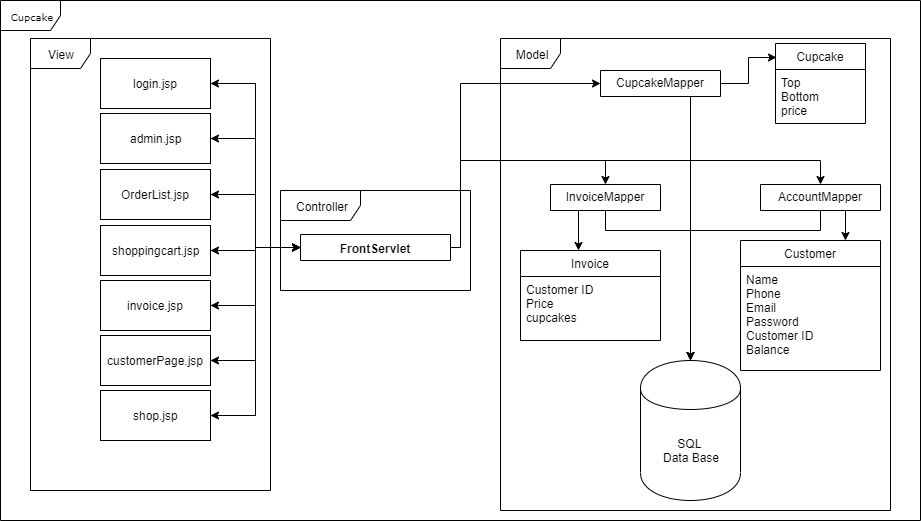

The diagram above was exported from draw.io. Its source (the exported page's mxGraphModel, read from the mxfile embedded in the PNG):
<mxGraphModel dx="1345" dy="771" grid="1" gridSize="10" guides="1" tooltips="1" connect="1" arrows="1" fold="1" page="1" pageScale="1" pageWidth="200" pageHeight="600" background="#ffffff" math="0" shadow="0">
  <root>
    <mxCell id="0" />
    <mxCell id="1" parent="0" />
    <mxCell id="17acba5748e5396b-1" value="Cupcake" style="shape=umlFrame;whiteSpace=wrap;html=1;rounded=0;shadow=0;comic=0;labelBackgroundColor=none;strokeColor=#000000;strokeWidth=1;fillColor=#ffffff;fontFamily=Verdana;fontSize=10;fontColor=#000000;align=center;" parent="1" vertex="1">
      <mxGeometry x="40" y="40" width="920" height="520" as="geometry" />
    </mxCell>
    <mxCell id="J_JnEnCbStWJU3Smi2vb-38" value="Controller" style="shape=umlFrame;whiteSpace=wrap;html=1;width=80;height=30;" vertex="1" parent="1">
      <mxGeometry x="320" y="230" width="190" height="100" as="geometry" />
    </mxCell>
    <mxCell id="J_JnEnCbStWJU3Smi2vb-23" style="edgeStyle=orthogonalEdgeStyle;rounded=0;orthogonalLoop=1;jettySize=auto;html=1;entryX=0;entryY=0.5;entryDx=0;entryDy=0;" edge="1" parent="1" target="J_JnEnCbStWJU3Smi2vb-13">
      <mxGeometry relative="1" as="geometry">
        <mxPoint x="520" y="212" as="sourcePoint" />
      </mxGeometry>
    </mxCell>
    <mxCell id="J_JnEnCbStWJU3Smi2vb-21" style="edgeStyle=orthogonalEdgeStyle;rounded=0;orthogonalLoop=1;jettySize=auto;html=1;entryX=0.5;entryY=0;entryDx=0;entryDy=0;" edge="1" parent="1" target="J_JnEnCbStWJU3Smi2vb-13">
      <mxGeometry relative="1" as="geometry">
        <mxPoint x="690" y="207" as="sourcePoint" />
      </mxGeometry>
    </mxCell>
    <mxCell id="J_JnEnCbStWJU3Smi2vb-28" style="edgeStyle=orthogonalEdgeStyle;rounded=0;orthogonalLoop=1;jettySize=auto;html=1;exitX=0.5;exitY=0;exitDx=0;exitDy=0;entryX=0.5;entryY=0;entryDx=0;entryDy=0;" edge="1" parent="1" target="J_JnEnCbStWJU3Smi2vb-5">
      <mxGeometry relative="1" as="geometry">
        <mxPoint x="220" y="90" as="sourcePoint" />
      </mxGeometry>
    </mxCell>
    <mxCell id="J_JnEnCbStWJU3Smi2vb-26" style="edgeStyle=orthogonalEdgeStyle;rounded=0;orthogonalLoop=1;jettySize=auto;html=1;entryX=0.993;entryY=0.115;entryDx=0;entryDy=0;entryPerimeter=0;" edge="1" parent="1" source="J_JnEnCbStWJU3Smi2vb-3">
      <mxGeometry relative="1" as="geometry">
        <mxPoint x="289" y="119" as="targetPoint" />
      </mxGeometry>
    </mxCell>
    <mxCell id="J_JnEnCbStWJU3Smi2vb-27" style="edgeStyle=orthogonalEdgeStyle;rounded=0;orthogonalLoop=1;jettySize=auto;html=1;" edge="1" parent="1" target="J_JnEnCbStWJU3Smi2vb-9">
      <mxGeometry relative="1" as="geometry">
        <mxPoint x="220" y="142" as="sourcePoint" />
      </mxGeometry>
    </mxCell>
    <mxCell id="J_JnEnCbStWJU3Smi2vb-57" style="edgeStyle=orthogonalEdgeStyle;rounded=0;orthogonalLoop=1;jettySize=auto;html=1;exitX=1;exitY=0.5;exitDx=0;exitDy=0;entryX=0;entryY=0.5;entryDx=0;entryDy=0;" edge="1" parent="1" source="J_JnEnCbStWJU3Smi2vb-33" target="J_JnEnCbStWJU3Smi2vb-50">
      <mxGeometry relative="1" as="geometry">
        <Array as="points">
          <mxPoint x="500" y="287" />
          <mxPoint x="500" y="123" />
        </Array>
      </mxGeometry>
    </mxCell>
    <mxCell id="J_JnEnCbStWJU3Smi2vb-58" style="edgeStyle=orthogonalEdgeStyle;rounded=0;orthogonalLoop=1;jettySize=auto;html=1;entryX=0.5;entryY=0;entryDx=0;entryDy=0;" edge="1" parent="1" source="J_JnEnCbStWJU3Smi2vb-33" target="J_JnEnCbStWJU3Smi2vb-42">
      <mxGeometry relative="1" as="geometry">
        <Array as="points">
          <mxPoint x="500" y="287" />
          <mxPoint x="500" y="200" />
          <mxPoint x="645" y="200" />
        </Array>
      </mxGeometry>
    </mxCell>
    <mxCell id="J_JnEnCbStWJU3Smi2vb-59" style="edgeStyle=orthogonalEdgeStyle;rounded=0;orthogonalLoop=1;jettySize=auto;html=1;entryX=0.5;entryY=0;entryDx=0;entryDy=0;" edge="1" parent="1" source="J_JnEnCbStWJU3Smi2vb-33" target="J_JnEnCbStWJU3Smi2vb-46">
      <mxGeometry relative="1" as="geometry">
        <Array as="points">
          <mxPoint x="500" y="287" />
          <mxPoint x="500" y="200" />
          <mxPoint x="860" y="200" />
        </Array>
      </mxGeometry>
    </mxCell>
    <mxCell id="J_JnEnCbStWJU3Smi2vb-86" style="edgeStyle=orthogonalEdgeStyle;rounded=0;orthogonalLoop=1;jettySize=auto;html=1;exitX=0;exitY=0.5;exitDx=0;exitDy=0;entryX=1;entryY=0.5;entryDx=0;entryDy=0;" edge="1" parent="1" source="J_JnEnCbStWJU3Smi2vb-33" target="J_JnEnCbStWJU3Smi2vb-60">
      <mxGeometry relative="1" as="geometry" />
    </mxCell>
    <mxCell id="J_JnEnCbStWJU3Smi2vb-87" style="edgeStyle=orthogonalEdgeStyle;rounded=0;orthogonalLoop=1;jettySize=auto;html=1;entryX=1;entryY=0.5;entryDx=0;entryDy=0;" edge="1" parent="1" source="J_JnEnCbStWJU3Smi2vb-33" target="J_JnEnCbStWJU3Smi2vb-61">
      <mxGeometry relative="1" as="geometry" />
    </mxCell>
    <mxCell id="J_JnEnCbStWJU3Smi2vb-88" style="edgeStyle=orthogonalEdgeStyle;rounded=0;orthogonalLoop=1;jettySize=auto;html=1;entryX=1;entryY=0.5;entryDx=0;entryDy=0;" edge="1" parent="1" source="J_JnEnCbStWJU3Smi2vb-33" target="J_JnEnCbStWJU3Smi2vb-63">
      <mxGeometry relative="1" as="geometry" />
    </mxCell>
    <mxCell id="J_JnEnCbStWJU3Smi2vb-89" style="edgeStyle=orthogonalEdgeStyle;rounded=0;orthogonalLoop=1;jettySize=auto;html=1;entryX=1;entryY=0.5;entryDx=0;entryDy=0;" edge="1" parent="1" source="J_JnEnCbStWJU3Smi2vb-33" target="J_JnEnCbStWJU3Smi2vb-62">
      <mxGeometry relative="1" as="geometry" />
    </mxCell>
    <mxCell id="J_JnEnCbStWJU3Smi2vb-90" style="edgeStyle=orthogonalEdgeStyle;rounded=0;orthogonalLoop=1;jettySize=auto;html=1;entryX=1;entryY=0.5;entryDx=0;entryDy=0;" edge="1" parent="1" source="J_JnEnCbStWJU3Smi2vb-33" target="J_JnEnCbStWJU3Smi2vb-66">
      <mxGeometry relative="1" as="geometry" />
    </mxCell>
    <mxCell id="J_JnEnCbStWJU3Smi2vb-91" style="edgeStyle=orthogonalEdgeStyle;rounded=0;orthogonalLoop=1;jettySize=auto;html=1;entryX=1;entryY=0.5;entryDx=0;entryDy=0;" edge="1" parent="1" source="J_JnEnCbStWJU3Smi2vb-33" target="J_JnEnCbStWJU3Smi2vb-65">
      <mxGeometry relative="1" as="geometry" />
    </mxCell>
    <mxCell id="J_JnEnCbStWJU3Smi2vb-92" style="edgeStyle=orthogonalEdgeStyle;rounded=0;orthogonalLoop=1;jettySize=auto;html=1;entryX=1;entryY=0.5;entryDx=0;entryDy=0;" edge="1" parent="1" source="J_JnEnCbStWJU3Smi2vb-33" target="J_JnEnCbStWJU3Smi2vb-64">
      <mxGeometry relative="1" as="geometry" />
    </mxCell>
    <mxCell id="J_JnEnCbStWJU3Smi2vb-33" value="FrontServlet" style="swimlane;fontStyle=1;align=center;verticalAlign=top;childLayout=stackLayout;horizontal=1;startSize=26;horizontalStack=0;resizeParent=1;resizeParentMax=0;resizeLast=0;collapsible=1;marginBottom=0;" vertex="1" collapsed="1" parent="1">
      <mxGeometry x="340" y="274" width="150" height="26" as="geometry">
        <mxRectangle x="420" y="252" width="160" height="86" as="alternateBounds" />
      </mxGeometry>
    </mxCell>
    <mxCell id="J_JnEnCbStWJU3Smi2vb-34" value="+ field: type" style="text;strokeColor=none;fillColor=none;align=left;verticalAlign=top;spacingLeft=4;spacingRight=4;overflow=hidden;rotatable=0;points=[[0,0.5],[1,0.5]];portConstraint=eastwest;" vertex="1" parent="J_JnEnCbStWJU3Smi2vb-33">
      <mxGeometry y="26" width="150" height="26" as="geometry" />
    </mxCell>
    <mxCell id="J_JnEnCbStWJU3Smi2vb-35" value="" style="line;strokeWidth=1;fillColor=none;align=left;verticalAlign=middle;spacingTop=-1;spacingLeft=3;spacingRight=3;rotatable=0;labelPosition=right;points=[];portConstraint=eastwest;" vertex="1" parent="J_JnEnCbStWJU3Smi2vb-33">
      <mxGeometry y="52" width="150" height="8" as="geometry" />
    </mxCell>
    <mxCell id="J_JnEnCbStWJU3Smi2vb-36" value="+ method(type): type" style="text;strokeColor=none;fillColor=none;align=left;verticalAlign=top;spacingLeft=4;spacingRight=4;overflow=hidden;rotatable=0;points=[[0,0.5],[1,0.5]];portConstraint=eastwest;" vertex="1" parent="J_JnEnCbStWJU3Smi2vb-33">
      <mxGeometry y="60" width="150" height="26" as="geometry" />
    </mxCell>
    <mxCell id="J_JnEnCbStWJU3Smi2vb-39" value="View" style="shape=umlFrame;whiteSpace=wrap;html=1;" vertex="1" parent="1">
      <mxGeometry x="70" y="78" width="240" height="452" as="geometry" />
    </mxCell>
    <mxCell id="J_JnEnCbStWJU3Smi2vb-40" value="Model" style="shape=umlFrame;whiteSpace=wrap;html=1;" vertex="1" parent="1">
      <mxGeometry x="540" y="78" width="390" height="472" as="geometry" />
    </mxCell>
    <mxCell id="J_JnEnCbStWJU3Smi2vb-41" value="SQL &lt;br&gt;Data Base" style="shape=cylinder;whiteSpace=wrap;html=1;boundedLbl=1;backgroundOutline=1;" vertex="1" parent="1">
      <mxGeometry x="680" y="400" width="100" height="140" as="geometry" />
    </mxCell>
    <mxCell id="J_JnEnCbStWJU3Smi2vb-54" style="edgeStyle=orthogonalEdgeStyle;rounded=0;orthogonalLoop=1;jettySize=auto;html=1;entryX=0.5;entryY=0;entryDx=0;entryDy=0;" edge="1" parent="1" source="J_JnEnCbStWJU3Smi2vb-42" target="J_JnEnCbStWJU3Smi2vb-41">
      <mxGeometry relative="1" as="geometry">
        <Array as="points">
          <mxPoint x="645" y="270" />
          <mxPoint x="730" y="270" />
        </Array>
      </mxGeometry>
    </mxCell>
    <mxCell id="J_JnEnCbStWJU3Smi2vb-103" style="edgeStyle=orthogonalEdgeStyle;rounded=0;orthogonalLoop=1;jettySize=auto;html=1;exitX=0.25;exitY=1;exitDx=0;exitDy=0;entryX=0.414;entryY=0;entryDx=0;entryDy=0;entryPerimeter=0;" edge="1" parent="1" source="J_JnEnCbStWJU3Smi2vb-42" target="J_JnEnCbStWJU3Smi2vb-82">
      <mxGeometry relative="1" as="geometry" />
    </mxCell>
    <mxCell id="J_JnEnCbStWJU3Smi2vb-42" value="InvoiceMapper" style="swimlane;fontStyle=0;childLayout=stackLayout;horizontal=1;startSize=26;fillColor=none;horizontalStack=0;resizeParent=1;resizeParentMax=0;resizeLast=0;collapsible=1;marginBottom=0;" vertex="1" collapsed="1" parent="1">
      <mxGeometry x="590" y="224" width="110" height="26" as="geometry">
        <mxRectangle x="650" y="200" width="100" height="52" as="alternateBounds" />
      </mxGeometry>
    </mxCell>
    <mxCell id="J_JnEnCbStWJU3Smi2vb-43" value="+ field: type" style="text;strokeColor=none;fillColor=none;align=left;verticalAlign=top;spacingLeft=4;spacingRight=4;overflow=hidden;rotatable=0;points=[[0,0.5],[1,0.5]];portConstraint=eastwest;" vertex="1" parent="J_JnEnCbStWJU3Smi2vb-42">
      <mxGeometry y="26" width="110" height="26" as="geometry" />
    </mxCell>
    <mxCell id="J_JnEnCbStWJU3Smi2vb-55" style="edgeStyle=orthogonalEdgeStyle;rounded=0;orthogonalLoop=1;jettySize=auto;html=1;exitX=0.5;exitY=1;exitDx=0;exitDy=0;entryX=0.5;entryY=0;entryDx=0;entryDy=0;" edge="1" parent="1" source="J_JnEnCbStWJU3Smi2vb-46" target="J_JnEnCbStWJU3Smi2vb-41">
      <mxGeometry relative="1" as="geometry">
        <mxPoint x="780" y="400" as="targetPoint" />
        <Array as="points">
          <mxPoint x="860" y="270" />
          <mxPoint x="730" y="270" />
        </Array>
      </mxGeometry>
    </mxCell>
    <mxCell id="J_JnEnCbStWJU3Smi2vb-102" style="edgeStyle=orthogonalEdgeStyle;rounded=0;orthogonalLoop=1;jettySize=auto;html=1;exitX=0.75;exitY=1;exitDx=0;exitDy=0;entryX=0.75;entryY=0;entryDx=0;entryDy=0;" edge="1" parent="1" source="J_JnEnCbStWJU3Smi2vb-46" target="J_JnEnCbStWJU3Smi2vb-78">
      <mxGeometry relative="1" as="geometry" />
    </mxCell>
    <mxCell id="J_JnEnCbStWJU3Smi2vb-46" value="AccountMapper" style="swimlane;fontStyle=0;childLayout=stackLayout;horizontal=1;startSize=26;fillColor=none;horizontalStack=0;resizeParent=1;resizeParentMax=0;resizeLast=0;collapsible=1;marginBottom=0;direction=east;" vertex="1" collapsed="1" parent="1">
      <mxGeometry x="800" y="224" width="120" height="26" as="geometry">
        <mxRectangle x="810" y="200" width="95" height="52" as="alternateBounds" />
      </mxGeometry>
    </mxCell>
    <mxCell id="J_JnEnCbStWJU3Smi2vb-47" value="+ field: type" style="text;strokeColor=none;fillColor=none;align=left;verticalAlign=top;spacingLeft=4;spacingRight=4;overflow=hidden;rotatable=0;points=[[0,0.5],[1,0.5]];portConstraint=eastwest;" vertex="1" parent="J_JnEnCbStWJU3Smi2vb-46">
      <mxGeometry y="26" width="120" height="26" as="geometry" />
    </mxCell>
    <mxCell id="J_JnEnCbStWJU3Smi2vb-56" style="edgeStyle=orthogonalEdgeStyle;rounded=0;orthogonalLoop=1;jettySize=auto;html=1;entryX=0.5;entryY=0;entryDx=0;entryDy=0;" edge="1" parent="1" source="J_JnEnCbStWJU3Smi2vb-50" target="J_JnEnCbStWJU3Smi2vb-41">
      <mxGeometry relative="1" as="geometry">
        <Array as="points">
          <mxPoint x="730" y="360" />
          <mxPoint x="730" y="360" />
        </Array>
      </mxGeometry>
    </mxCell>
    <mxCell id="J_JnEnCbStWJU3Smi2vb-101" style="edgeStyle=orthogonalEdgeStyle;rounded=0;orthogonalLoop=1;jettySize=auto;html=1;exitX=1;exitY=0.5;exitDx=0;exitDy=0;entryX=0.011;entryY=0.175;entryDx=0;entryDy=0;entryPerimeter=0;" edge="1" parent="1" source="J_JnEnCbStWJU3Smi2vb-50" target="J_JnEnCbStWJU3Smi2vb-97">
      <mxGeometry relative="1" as="geometry" />
    </mxCell>
    <mxCell id="J_JnEnCbStWJU3Smi2vb-50" value="CupcakeMapper" style="swimlane;fontStyle=0;childLayout=stackLayout;horizontal=1;startSize=26;fillColor=none;horizontalStack=0;resizeParent=1;resizeParentMax=0;resizeLast=0;collapsible=1;marginBottom=0;" vertex="1" collapsed="1" parent="1">
      <mxGeometry x="640" y="110" width="120" height="26" as="geometry">
        <mxRectangle x="780" y="90" width="140" height="104" as="alternateBounds" />
      </mxGeometry>
    </mxCell>
    <mxCell id="J_JnEnCbStWJU3Smi2vb-51" value="+ field: type" style="text;strokeColor=none;fillColor=none;align=left;verticalAlign=top;spacingLeft=4;spacingRight=4;overflow=hidden;rotatable=0;points=[[0,0.5],[1,0.5]];portConstraint=eastwest;" vertex="1" parent="J_JnEnCbStWJU3Smi2vb-50">
      <mxGeometry y="26" width="120" height="26" as="geometry" />
    </mxCell>
    <mxCell id="J_JnEnCbStWJU3Smi2vb-52" value="+ field: type" style="text;strokeColor=none;fillColor=none;align=left;verticalAlign=top;spacingLeft=4;spacingRight=4;overflow=hidden;rotatable=0;points=[[0,0.5],[1,0.5]];portConstraint=eastwest;" vertex="1" parent="J_JnEnCbStWJU3Smi2vb-50">
      <mxGeometry y="52" width="120" height="26" as="geometry" />
    </mxCell>
    <mxCell id="J_JnEnCbStWJU3Smi2vb-53" value="+ field: type" style="text;strokeColor=none;fillColor=none;align=left;verticalAlign=top;spacingLeft=4;spacingRight=4;overflow=hidden;rotatable=0;points=[[0,0.5],[1,0.5]];portConstraint=eastwest;" vertex="1" parent="J_JnEnCbStWJU3Smi2vb-50">
      <mxGeometry y="78" width="120" height="26" as="geometry" />
    </mxCell>
    <mxCell id="J_JnEnCbStWJU3Smi2vb-67" style="edgeStyle=orthogonalEdgeStyle;rounded=0;orthogonalLoop=1;jettySize=auto;html=1;exitX=1;exitY=0.5;exitDx=0;exitDy=0;entryX=0;entryY=0.5;entryDx=0;entryDy=0;" edge="1" parent="1" source="J_JnEnCbStWJU3Smi2vb-60" target="J_JnEnCbStWJU3Smi2vb-33">
      <mxGeometry relative="1" as="geometry" />
    </mxCell>
    <mxCell id="J_JnEnCbStWJU3Smi2vb-60" value="login.jsp" style="html=1;" vertex="1" parent="1">
      <mxGeometry x="140" y="98" width="110" height="50" as="geometry" />
    </mxCell>
    <mxCell id="J_JnEnCbStWJU3Smi2vb-69" style="edgeStyle=orthogonalEdgeStyle;rounded=0;orthogonalLoop=1;jettySize=auto;html=1;entryX=0;entryY=0.5;entryDx=0;entryDy=0;" edge="1" parent="1" source="J_JnEnCbStWJU3Smi2vb-61" target="J_JnEnCbStWJU3Smi2vb-33">
      <mxGeometry relative="1" as="geometry" />
    </mxCell>
    <mxCell id="J_JnEnCbStWJU3Smi2vb-61" value="admin.jsp" style="html=1;" vertex="1" parent="1">
      <mxGeometry x="140" y="153" width="110" height="50" as="geometry" />
    </mxCell>
    <mxCell id="J_JnEnCbStWJU3Smi2vb-71" style="edgeStyle=orthogonalEdgeStyle;rounded=0;orthogonalLoop=1;jettySize=auto;html=1;entryX=0;entryY=0.5;entryDx=0;entryDy=0;" edge="1" parent="1" source="J_JnEnCbStWJU3Smi2vb-62" target="J_JnEnCbStWJU3Smi2vb-33">
      <mxGeometry relative="1" as="geometry" />
    </mxCell>
    <mxCell id="J_JnEnCbStWJU3Smi2vb-62" value="shoppingcart.jsp" style="html=1;" vertex="1" parent="1">
      <mxGeometry x="140" y="265" width="110" height="50" as="geometry" />
    </mxCell>
    <mxCell id="J_JnEnCbStWJU3Smi2vb-70" style="edgeStyle=orthogonalEdgeStyle;rounded=0;orthogonalLoop=1;jettySize=auto;html=1;entryX=0;entryY=0.5;entryDx=0;entryDy=0;" edge="1" parent="1" source="J_JnEnCbStWJU3Smi2vb-63" target="J_JnEnCbStWJU3Smi2vb-33">
      <mxGeometry relative="1" as="geometry" />
    </mxCell>
    <mxCell id="J_JnEnCbStWJU3Smi2vb-63" value="OrderList.jsp" style="html=1;" vertex="1" parent="1">
      <mxGeometry x="140" y="209" width="110" height="50" as="geometry" />
    </mxCell>
    <mxCell id="J_JnEnCbStWJU3Smi2vb-74" style="edgeStyle=orthogonalEdgeStyle;rounded=0;orthogonalLoop=1;jettySize=auto;html=1;entryX=0;entryY=0.5;entryDx=0;entryDy=0;" edge="1" parent="1" source="J_JnEnCbStWJU3Smi2vb-64" target="J_JnEnCbStWJU3Smi2vb-33">
      <mxGeometry relative="1" as="geometry" />
    </mxCell>
    <mxCell id="J_JnEnCbStWJU3Smi2vb-64" value="shop.jsp" style="html=1;" vertex="1" parent="1">
      <mxGeometry x="140" y="430" width="110" height="50" as="geometry" />
    </mxCell>
    <mxCell id="J_JnEnCbStWJU3Smi2vb-73" style="edgeStyle=orthogonalEdgeStyle;rounded=0;orthogonalLoop=1;jettySize=auto;html=1;entryX=0;entryY=0.5;entryDx=0;entryDy=0;" edge="1" parent="1" source="J_JnEnCbStWJU3Smi2vb-65" target="J_JnEnCbStWJU3Smi2vb-33">
      <mxGeometry relative="1" as="geometry" />
    </mxCell>
    <mxCell id="J_JnEnCbStWJU3Smi2vb-65" value="customerPage.jsp" style="html=1;" vertex="1" parent="1">
      <mxGeometry x="140" y="375" width="110" height="50" as="geometry" />
    </mxCell>
    <mxCell id="J_JnEnCbStWJU3Smi2vb-72" style="edgeStyle=orthogonalEdgeStyle;rounded=0;orthogonalLoop=1;jettySize=auto;html=1;entryX=0;entryY=0.5;entryDx=0;entryDy=0;" edge="1" parent="1" source="J_JnEnCbStWJU3Smi2vb-66" target="J_JnEnCbStWJU3Smi2vb-33">
      <mxGeometry relative="1" as="geometry" />
    </mxCell>
    <mxCell id="J_JnEnCbStWJU3Smi2vb-66" value="invoice.jsp" style="html=1;" vertex="1" parent="1">
      <mxGeometry x="140" y="320" width="110" height="50" as="geometry" />
    </mxCell>
    <mxCell id="J_JnEnCbStWJU3Smi2vb-78" value="Customer" style="swimlane;fontStyle=0;childLayout=stackLayout;horizontal=1;startSize=26;fillColor=none;horizontalStack=0;resizeParent=1;resizeParentMax=0;resizeLast=0;collapsible=1;marginBottom=0;" vertex="1" parent="1">
      <mxGeometry x="780" y="280" width="140" height="130" as="geometry" />
    </mxCell>
    <mxCell id="J_JnEnCbStWJU3Smi2vb-79" value="Name&#10;Phone&#10;Email&#10;Password&#10;Customer ID&#10;Balance" style="text;strokeColor=none;fillColor=none;align=left;verticalAlign=top;spacingLeft=4;spacingRight=4;overflow=hidden;rotatable=0;points=[[0,0.5],[1,0.5]];portConstraint=eastwest;" vertex="1" parent="J_JnEnCbStWJU3Smi2vb-78">
      <mxGeometry y="26" width="140" height="104" as="geometry" />
    </mxCell>
    <mxCell id="J_JnEnCbStWJU3Smi2vb-82" value="Invoice" style="swimlane;fontStyle=0;childLayout=stackLayout;horizontal=1;startSize=26;fillColor=none;horizontalStack=0;resizeParent=1;resizeParentMax=0;resizeLast=0;collapsible=1;marginBottom=0;" vertex="1" parent="1">
      <mxGeometry x="560" y="290" width="140" height="90" as="geometry" />
    </mxCell>
    <mxCell id="J_JnEnCbStWJU3Smi2vb-83" value="Customer ID&#10;Price&#10;cupcakes" style="text;strokeColor=none;fillColor=none;align=left;verticalAlign=top;spacingLeft=4;spacingRight=4;overflow=hidden;rotatable=0;points=[[0,0.5],[1,0.5]];portConstraint=eastwest;" vertex="1" parent="J_JnEnCbStWJU3Smi2vb-82">
      <mxGeometry y="26" width="140" height="64" as="geometry" />
    </mxCell>
    <mxCell id="J_JnEnCbStWJU3Smi2vb-97" value="Cupcake" style="swimlane;fontStyle=0;childLayout=stackLayout;horizontal=1;startSize=26;fillColor=none;horizontalStack=0;resizeParent=1;resizeParentMax=0;resizeLast=0;collapsible=1;marginBottom=0;" vertex="1" parent="1">
      <mxGeometry x="815" y="83" width="90" height="80" as="geometry" />
    </mxCell>
    <mxCell id="J_JnEnCbStWJU3Smi2vb-99" value="Top&#10;Bottom&#10;price" style="text;strokeColor=none;fillColor=none;align=left;verticalAlign=top;spacingLeft=4;spacingRight=4;overflow=hidden;rotatable=0;points=[[0,0.5],[1,0.5]];portConstraint=eastwest;" vertex="1" parent="J_JnEnCbStWJU3Smi2vb-97">
      <mxGeometry y="26" width="90" height="54" as="geometry" />
    </mxCell>
  </root>
</mxGraphModel>